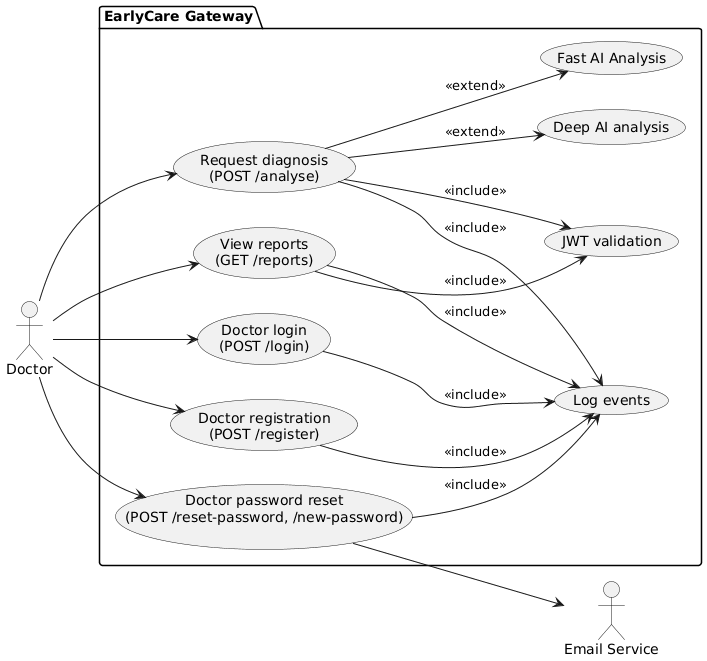

The diagram above was rendered by PlantUML. Its source (embedded in the PNG):
@startuml
left to right direction

actor "Doctor" as Doctor
actor "Email Service" as EmailService

package "EarlyCare Gateway" {
    usecase "Doctor registration\n(POST /register)" as UC_Register
    usecase "Doctor login\n(POST /login)" as UC_Login
    usecase "Request diagnosis\n(POST /analyse)" as UC_Analyse
    usecase "View reports\n(GET /reports)" as UC_ViewReports
    usecase "Doctor password reset\n(POST /reset-password, /new-password)" as UC_ResetPassword

    usecase "JWT validation" as UC_ValidateJWT
    usecase "Log events" as UC_Logging
    usecase "Deep AI analysis" as UC_AI_Multi
    usecase "Fast AI Analysis" as UC_AI_Classic
}

Doctor --> UC_Register
Doctor --> UC_Login
Doctor --> UC_Analyse
Doctor --> UC_ViewReports
Doctor --> UC_ResetPassword
UC_ResetPassword --> EmailService

UC_Analyse --> UC_ValidateJWT : <<include>>
UC_ViewReports --> UC_ValidateJWT : <<include>>
UC_Register --> UC_Logging : <<include>>
UC_Login --> UC_Logging : <<include>>
UC_Analyse --> UC_Logging : <<include>>
UC_ViewReports --> UC_Logging : <<include>>
UC_ResetPassword --> UC_Logging : <<include>>

UC_Analyse --> UC_AI_Multi : <<extend>>
UC_Analyse --> UC_AI_Classic : <<extend>>
@enduml